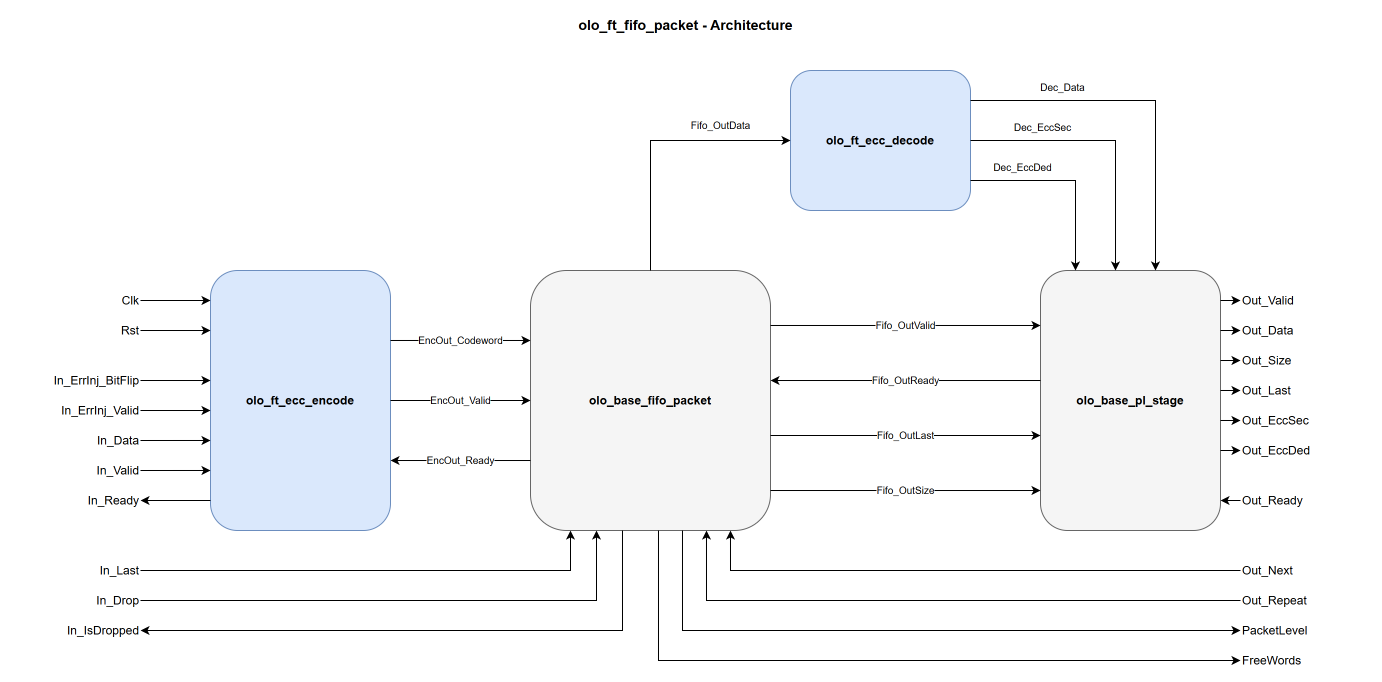

The diagram above was exported from draw.io. Its source (the exported page's mxGraphModel, read from the mxfile embedded in the PNG):
<mxGraphModel dx="1200" dy="800" grid="1" gridSize="10" guides="1" tooltips="1" connect="1" arrows="1" fold="1" page="1" pageScale="1" pageWidth="1430" pageHeight="700" math="0" shadow="0">
  <root>
    <mxCell id="0" />
    <mxCell id="1" parent="0" />
    <mxCell id="title" value="olo_ft_fifo_packet - Architecture" style="text;html=1;align=center;verticalAlign=middle;fontSize=14;fontStyle=1" vertex="1" parent="1">
      <mxGeometry x="465" y="10" width="500" height="30" as="geometry" />
    </mxCell>
    <mxCell id="enc" value="olo_ft_ecc_encode" style="rounded=1;whiteSpace=wrap;html=1;fillColor=#dae8fc;strokeColor=#6c8ebf;fontStyle=1;" vertex="1" parent="1">
      <mxGeometry x="240" y="270" width="180" height="260" as="geometry" />
    </mxCell>
    <mxCell id="fifo" value="olo_base_fifo_packet" style="rounded=1;whiteSpace=wrap;html=1;fillColor=#f5f5f5;strokeColor=#666666;fontStyle=1;" vertex="1" parent="1">
      <mxGeometry x="560" y="270" width="240" height="260" as="geometry" />
    </mxCell>
    <mxCell id="pl" value="olo_base_pl_stage" style="rounded=1;whiteSpace=wrap;html=1;fillColor=#f5f5f5;strokeColor=#666666;fontStyle=1;" vertex="1" parent="1">
      <mxGeometry x="1070" y="270" width="180" height="260" as="geometry" />
    </mxCell>
    <mxCell id="dec" value="olo_ft_ecc_decode" style="rounded=1;whiteSpace=wrap;html=1;fillColor=#dae8fc;strokeColor=#6c8ebf;fontStyle=1;" vertex="1" parent="1">
      <mxGeometry x="820" y="70" width="180" height="140" as="geometry" />
    </mxCell>
    <mxCell id="li0" value="Clk" style="text;html=1;align=right;verticalAlign=middle;" vertex="1" parent="1">
      <mxGeometry x="40" y="290" width="130" height="20" as="geometry" />
    </mxCell>
    <mxCell id="e1" style="endArrow=classic;html=1;edgeStyle=none;fontSize=10;exitX=1;exitY=0.5;exitDx=0;exitDy=0;entryX=0;entryY=0.1154;entryDx=0;entryDy=0;" edge="1" parent="1" source="li0" target="enc">
      <mxGeometry relative="1" as="geometry" />
    </mxCell>
    <mxCell id="li1" value="Rst" style="text;html=1;align=right;verticalAlign=middle;" vertex="1" parent="1">
      <mxGeometry x="40" y="320" width="130" height="20" as="geometry" />
    </mxCell>
    <mxCell id="e2" style="endArrow=classic;html=1;edgeStyle=none;fontSize=10;exitX=1;exitY=0.5;exitDx=0;exitDy=0;entryX=0;entryY=0.2308;entryDx=0;entryDy=0;" edge="1" parent="1" source="li1" target="enc">
      <mxGeometry relative="1" as="geometry" />
    </mxCell>
    <mxCell id="li2" value="In_ErrInj_BitFlip" style="text;html=1;align=right;verticalAlign=middle;" vertex="1" parent="1">
      <mxGeometry x="40" y="370" width="130" height="20" as="geometry" />
    </mxCell>
    <mxCell id="e3" style="endArrow=classic;html=1;edgeStyle=none;fontSize=10;exitX=1;exitY=0.5;exitDx=0;exitDy=0;entryX=0;entryY=0.4231;entryDx=0;entryDy=0;" edge="1" parent="1" source="li2" target="enc">
      <mxGeometry relative="1" as="geometry" />
    </mxCell>
    <mxCell id="li3" value="In_ErrInj_Valid" style="text;html=1;align=right;verticalAlign=middle;" vertex="1" parent="1">
      <mxGeometry x="40" y="400" width="130" height="20" as="geometry" />
    </mxCell>
    <mxCell id="e4" style="endArrow=classic;html=1;edgeStyle=none;fontSize=10;exitX=1;exitY=0.5;exitDx=0;exitDy=0;entryX=0;entryY=0.5385;entryDx=0;entryDy=0;" edge="1" parent="1" source="li3" target="enc">
      <mxGeometry relative="1" as="geometry" />
    </mxCell>
    <mxCell id="li4" value="In_Data" style="text;html=1;align=right;verticalAlign=middle;" vertex="1" parent="1">
      <mxGeometry x="40" y="430" width="130" height="20" as="geometry" />
    </mxCell>
    <mxCell id="e5" style="endArrow=classic;html=1;edgeStyle=none;fontSize=10;exitX=1;exitY=0.5;exitDx=0;exitDy=0;entryX=0;entryY=0.6538;entryDx=0;entryDy=0;" edge="1" parent="1" source="li4" target="enc">
      <mxGeometry relative="1" as="geometry" />
    </mxCell>
    <mxCell id="li5" value="In_Valid" style="text;html=1;align=right;verticalAlign=middle;" vertex="1" parent="1">
      <mxGeometry x="40" y="460" width="130" height="20" as="geometry" />
    </mxCell>
    <mxCell id="e6" style="endArrow=classic;html=1;edgeStyle=none;fontSize=10;exitX=1;exitY=0.5;exitDx=0;exitDy=0;entryX=0;entryY=0.7692;entryDx=0;entryDy=0;" edge="1" parent="1" source="li5" target="enc">
      <mxGeometry relative="1" as="geometry" />
    </mxCell>
    <mxCell id="lrdy" value="In_Ready" style="text;html=1;align=right;verticalAlign=middle;" vertex="1" parent="1">
      <mxGeometry x="40" y="490" width="130" height="20" as="geometry" />
    </mxCell>
    <mxCell id="e7" style="endArrow=classic;html=1;edgeStyle=none;fontSize=10;exitX=0;exitY=0.8846;exitDx=0;exitDy=0;entryX=1;entryY=0.5;entryDx=0;entryDy=0;" edge="1" parent="1" source="enc" target="lrdy">
      <mxGeometry relative="1" as="geometry" />
    </mxCell>
    <mxCell id="e8" value="EncOut_Codeword" style="endArrow=classic;html=1;edgeStyle=none;fontSize=10;exitX=1;exitY=0.2692;exitDx=0;exitDy=0;entryX=0;entryY=0.2692;entryDx=0;entryDy=0;" edge="1" parent="1" source="enc" target="fifo">
      <mxGeometry relative="1" as="geometry" />
    </mxCell>
    <mxCell id="e9" value="EncOut_Valid" style="endArrow=classic;html=1;edgeStyle=none;fontSize=10;exitX=1;exitY=0.5;exitDx=0;exitDy=0;entryX=0;entryY=0.5;entryDx=0;entryDy=0;" edge="1" parent="1" source="enc" target="fifo">
      <mxGeometry relative="1" as="geometry" />
    </mxCell>
    <mxCell id="e10" value="EncOut_Ready" style="endArrow=classic;html=1;edgeStyle=none;fontSize=10;exitX=0;exitY=0.7308;exitDx=0;exitDy=0;entryX=1;entryY=0.7308;entryDx=0;entryDy=0;" edge="1" parent="1" source="fifo" target="enc">
      <mxGeometry relative="1" as="geometry" />
    </mxCell>
    <mxCell id="bl0" value="In_Last" style="text;html=1;align=right;verticalAlign=middle;" vertex="1" parent="1">
      <mxGeometry x="40" y="560" width="130" height="20" as="geometry" />
    </mxCell>
    <mxCell id="e11" style="endArrow=classic;html=1;edgeStyle=orthogonalEdgeStyle;rounded=0;fontSize=10;exitX=1;exitY=0.5;exitDx=0;exitDy=0;entryX=0.1667;entryY=1;entryDx=0;entryDy=0;" edge="1" parent="1" source="bl0" target="fifo">
      <mxGeometry relative="1" as="geometry" />
    </mxCell>
    <mxCell id="bl1" value="In_Drop" style="text;html=1;align=right;verticalAlign=middle;" vertex="1" parent="1">
      <mxGeometry x="40" y="590" width="130" height="20" as="geometry" />
    </mxCell>
    <mxCell id="e12" style="endArrow=classic;html=1;edgeStyle=orthogonalEdgeStyle;rounded=0;fontSize=10;exitX=1;exitY=0.5;exitDx=0;exitDy=0;entryX=0.275;entryY=1;entryDx=0;entryDy=0;" edge="1" parent="1" source="bl1" target="fifo">
      <mxGeometry relative="1" as="geometry" />
    </mxCell>
    <mxCell id="bl2" value="In_IsDropped" style="text;html=1;align=right;verticalAlign=middle;" vertex="1" parent="1">
      <mxGeometry x="40" y="620" width="130" height="20" as="geometry" />
    </mxCell>
    <mxCell id="e13" style="endArrow=classic;html=1;edgeStyle=orthogonalEdgeStyle;rounded=0;fontSize=10;exitX=0.3833;exitY=1;exitDx=0;exitDy=0;entryX=1;entryY=0.5;entryDx=0;entryDy=0;" edge="1" parent="1" source="fifo" target="bl2">
      <mxGeometry relative="1" as="geometry" />
    </mxCell>
    <mxCell id="br0" value="Out_Next" style="text;html=1;align=left;verticalAlign=middle;" vertex="1" parent="1">
      <mxGeometry x="1270" y="560" width="130" height="20" as="geometry" />
    </mxCell>
    <mxCell id="e14" style="endArrow=classic;html=1;edgeStyle=orthogonalEdgeStyle;rounded=0;fontSize=10;exitX=0;exitY=0.5;exitDx=0;exitDy=0;entryX=0.8333;entryY=1;entryDx=0;entryDy=0;" edge="1" parent="1" source="br0" target="fifo">
      <mxGeometry relative="1" as="geometry" />
    </mxCell>
    <mxCell id="br1" value="Out_Repeat" style="text;html=1;align=left;verticalAlign=middle;" vertex="1" parent="1">
      <mxGeometry x="1270" y="590" width="130" height="20" as="geometry" />
    </mxCell>
    <mxCell id="e15" style="endArrow=classic;html=1;edgeStyle=orthogonalEdgeStyle;rounded=0;fontSize=10;exitX=0;exitY=0.5;exitDx=0;exitDy=0;entryX=0.7333;entryY=1;entryDx=0;entryDy=0;" edge="1" parent="1" source="br1" target="fifo">
      <mxGeometry relative="1" as="geometry" />
    </mxCell>
    <mxCell id="br2" value="PacketLevel" style="text;html=1;align=left;verticalAlign=middle;" vertex="1" parent="1">
      <mxGeometry x="1270" y="620" width="130" height="20" as="geometry" />
    </mxCell>
    <mxCell id="e16" style="endArrow=classic;html=1;edgeStyle=orthogonalEdgeStyle;rounded=0;fontSize=10;exitX=0.6333;exitY=1;exitDx=0;exitDy=0;entryX=0;entryY=0.5;entryDx=0;entryDy=0;" edge="1" parent="1" source="fifo" target="br2">
      <mxGeometry relative="1" as="geometry" />
    </mxCell>
    <mxCell id="br3" value="FreeWords" style="text;html=1;align=left;verticalAlign=middle;" vertex="1" parent="1">
      <mxGeometry x="1270" y="650" width="130" height="20" as="geometry" />
    </mxCell>
    <mxCell id="e17" style="endArrow=classic;html=1;edgeStyle=orthogonalEdgeStyle;rounded=0;fontSize=10;exitX=0.5333;exitY=1;exitDx=0;exitDy=0;entryX=0;entryY=0.5;entryDx=0;entryDy=0;" edge="1" parent="1" source="fifo" target="br3">
      <mxGeometry relative="1" as="geometry" />
    </mxCell>
    <mxCell id="e18" style="endArrow=classic;html=1;edgeStyle=orthogonalEdgeStyle;rounded=0;fontSize=10;exitX=0.5;exitY=0;exitDx=0;exitDy=0;entryX=0;entryY=0.5;entryDx=0;entryDy=0;" edge="1" parent="1" source="fifo" target="dec">
      <mxGeometry relative="1" as="geometry" />
    </mxCell>
    <mxCell id="lFifoOutData" value="Fifo_OutData" style="text;html=1;align=center;verticalAlign=middle;fontSize=10;" vertex="1" parent="1">
      <mxGeometry x="700" y="116" width="100" height="18" as="geometry" />
    </mxCell>
    <mxCell id="e19" style="endArrow=classic;html=1;edgeStyle=orthogonalEdgeStyle;rounded=0;fontSize=10;exitX=1;exitY=0.2143;exitDx=0;exitDy=0;entryX=0.6389;entryY=0;entryDx=0;entryDy=0;" edge="1" parent="1" source="dec" target="pl">
      <mxGeometry relative="1" as="geometry" />
    </mxCell>
    <mxCell id="lDec_Data" value="Dec_Data" style="text;html=1;align=center;verticalAlign=middle;fontSize=10;" vertex="1" parent="1">
      <mxGeometry x="1042" y="78" width="100" height="18" as="geometry" />
    </mxCell>
    <mxCell id="e20" style="endArrow=classic;html=1;edgeStyle=orthogonalEdgeStyle;rounded=0;fontSize=10;exitX=1;exitY=0.5;exitDx=0;exitDy=0;entryX=0.4167;entryY=0;entryDx=0;entryDy=0;" edge="1" parent="1" source="dec" target="pl">
      <mxGeometry relative="1" as="geometry" />
    </mxCell>
    <mxCell id="lDec_EccSec" value="Dec_EccSec" style="text;html=1;align=center;verticalAlign=middle;fontSize=10;" vertex="1" parent="1">
      <mxGeometry x="1022" y="118" width="100" height="18" as="geometry" />
    </mxCell>
    <mxCell id="e21" style="endArrow=classic;html=1;edgeStyle=orthogonalEdgeStyle;rounded=0;fontSize=10;exitX=1;exitY=0.7857;exitDx=0;exitDy=0;entryX=0.1944;entryY=0;entryDx=0;entryDy=0;" edge="1" parent="1" source="dec" target="pl">
      <mxGeometry relative="1" as="geometry" />
    </mxCell>
    <mxCell id="lDec_EccDed" value="Dec_EccDed" style="text;html=1;align=center;verticalAlign=middle;fontSize=10;" vertex="1" parent="1">
      <mxGeometry x="1002" y="158" width="100" height="18" as="geometry" />
    </mxCell>
    <mxCell id="e22" value="Fifo_OutValid" style="endArrow=classic;html=1;edgeStyle=none;fontSize=10;exitX=1;exitY=0.2115;exitDx=0;exitDy=0;entryX=0;entryY=0.2115;entryDx=0;entryDy=0;" edge="1" parent="1" source="fifo" target="pl">
      <mxGeometry relative="1" as="geometry" />
    </mxCell>
    <mxCell id="e23" value="Fifo_OutReady" style="endArrow=classic;html=1;edgeStyle=none;fontSize=10;exitX=0;exitY=0.4231;exitDx=0;exitDy=0;entryX=1;entryY=0.4231;entryDx=0;entryDy=0;" edge="1" parent="1" source="pl" target="fifo">
      <mxGeometry relative="1" as="geometry" />
    </mxCell>
    <mxCell id="e24" value="Fifo_OutLast" style="endArrow=classic;html=1;edgeStyle=none;fontSize=10;exitX=1;exitY=0.6346;exitDx=0;exitDy=0;entryX=0;entryY=0.6346;entryDx=0;entryDy=0;" edge="1" parent="1" source="fifo" target="pl">
      <mxGeometry relative="1" as="geometry" />
    </mxCell>
    <mxCell id="e25" value="Fifo_OutSize" style="endArrow=classic;html=1;edgeStyle=none;fontSize=10;exitX=1;exitY=0.8462;exitDx=0;exitDy=0;entryX=0;entryY=0.8462;entryDx=0;entryDy=0;" edge="1" parent="1" source="fifo" target="pl">
      <mxGeometry relative="1" as="geometry" />
    </mxCell>
    <mxCell id="ro0" value="Out_Valid" style="text;html=1;align=left;verticalAlign=middle;" vertex="1" parent="1">
      <mxGeometry x="1270" y="290" width="130" height="20" as="geometry" />
    </mxCell>
    <mxCell id="e26" style="endArrow=classic;html=1;edgeStyle=none;fontSize=10;exitX=1;exitY=0.1154;exitDx=0;exitDy=0;entryX=0;entryY=0.5;entryDx=0;entryDy=0;" edge="1" parent="1" source="pl" target="ro0">
      <mxGeometry relative="1" as="geometry" />
    </mxCell>
    <mxCell id="ro1" value="Out_Data" style="text;html=1;align=left;verticalAlign=middle;" vertex="1" parent="1">
      <mxGeometry x="1270" y="320" width="130" height="20" as="geometry" />
    </mxCell>
    <mxCell id="e27" style="endArrow=classic;html=1;edgeStyle=none;fontSize=10;exitX=1;exitY=0.2308;exitDx=0;exitDy=0;entryX=0;entryY=0.5;entryDx=0;entryDy=0;" edge="1" parent="1" source="pl" target="ro1">
      <mxGeometry relative="1" as="geometry" />
    </mxCell>
    <mxCell id="ro2" value="Out_Size" style="text;html=1;align=left;verticalAlign=middle;" vertex="1" parent="1">
      <mxGeometry x="1270" y="350" width="130" height="20" as="geometry" />
    </mxCell>
    <mxCell id="e28" style="endArrow=classic;html=1;edgeStyle=none;fontSize=10;exitX=1;exitY=0.3462;exitDx=0;exitDy=0;entryX=0;entryY=0.5;entryDx=0;entryDy=0;" edge="1" parent="1" source="pl" target="ro2">
      <mxGeometry relative="1" as="geometry" />
    </mxCell>
    <mxCell id="ro3" value="Out_Last" style="text;html=1;align=left;verticalAlign=middle;" vertex="1" parent="1">
      <mxGeometry x="1270" y="380" width="130" height="20" as="geometry" />
    </mxCell>
    <mxCell id="e29" style="endArrow=classic;html=1;edgeStyle=none;fontSize=10;exitX=1;exitY=0.4615;exitDx=0;exitDy=0;entryX=0;entryY=0.5;entryDx=0;entryDy=0;" edge="1" parent="1" source="pl" target="ro3">
      <mxGeometry relative="1" as="geometry" />
    </mxCell>
    <mxCell id="ro4" value="Out_EccSec" style="text;html=1;align=left;verticalAlign=middle;" vertex="1" parent="1">
      <mxGeometry x="1270" y="410" width="130" height="20" as="geometry" />
    </mxCell>
    <mxCell id="e30" style="endArrow=classic;html=1;edgeStyle=none;fontSize=10;exitX=1;exitY=0.5769;exitDx=0;exitDy=0;entryX=0;entryY=0.5;entryDx=0;entryDy=0;" edge="1" parent="1" source="pl" target="ro4">
      <mxGeometry relative="1" as="geometry" />
    </mxCell>
    <mxCell id="ro5" value="Out_EccDed" style="text;html=1;align=left;verticalAlign=middle;" vertex="1" parent="1">
      <mxGeometry x="1270" y="440" width="130" height="20" as="geometry" />
    </mxCell>
    <mxCell id="e31" style="endArrow=classic;html=1;edgeStyle=none;fontSize=10;exitX=1;exitY=0.6923;exitDx=0;exitDy=0;entryX=0;entryY=0.5;entryDx=0;entryDy=0;" edge="1" parent="1" source="pl" target="ro5">
      <mxGeometry relative="1" as="geometry" />
    </mxCell>
    <mxCell id="rrdy" value="Out_Ready" style="text;html=1;align=left;verticalAlign=middle;" vertex="1" parent="1">
      <mxGeometry x="1270" y="490" width="130" height="20" as="geometry" />
    </mxCell>
    <mxCell id="e32" style="endArrow=classic;html=1;edgeStyle=none;fontSize=10;exitX=0;exitY=0.5;exitDx=0;exitDy=0;entryX=1;entryY=0.8846;entryDx=0;entryDy=0;" edge="1" parent="1" source="rrdy" target="pl">
      <mxGeometry relative="1" as="geometry" />
    </mxCell>
  </root>
</mxGraphModel>